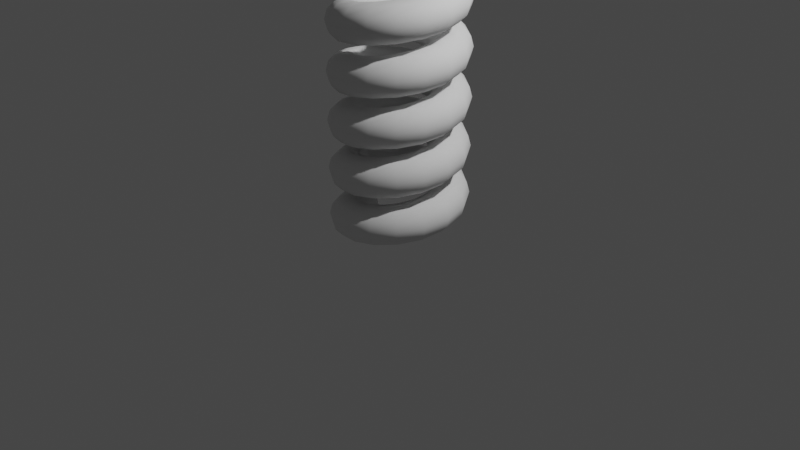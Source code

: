 # Source: 014_004.blend  (saved by Blender 2.80.59; exported with 4.5.12 LTS)
import bpy
from mathutils import Matrix  # noqa: F401  (used for matrix-valued properties, if any)

bpy.ops.wm.read_factory_settings(use_empty=True)
scene = bpy.context.scene
scene.name = 'Scene'

# ---- collections
col_collection = bpy.data.collections.new('Collection'); scene.collection.children.link(col_collection)

# ---- world
world_world = bpy.data.worlds.new('World'); scene.world = world_world
world_world.use_nodes = True; world_world.node_tree.nodes.clear()
_N = world_world.node_tree.nodes; _L = world_world.node_tree.links
n0 = _N.new('ShaderNodeOutputWorld'); n0.name = 'World Output'; n0.location = (300, 300)
n1 = _N.new('ShaderNodeBackground'); n1.name = 'Background'; n1.location = (10, 300)
n1.inputs[0].default_value = (0.05088, 0.05088, 0.05088, 1.0)
_L.new(n1.outputs[0], n0.inputs[0])
n0.is_active_output = True
world_world.color = (0.05088, 0.05088, 0.05088)
world_world.use_sun_shadow = False
world_world.sun_shadow_jitter_overblur = 0.0

# ---- cameras
cam_camera = bpy.data.cameras.new('Camera')
cam_camera.clip_end = 100.0
cam_camera.ortho_scale = 7.314
cam_camera.dof.focus_distance = 0.0
cam_camera.dof.aperture_fstop = 128.0

# ---- lights
light_light = bpy.data.lights.new('Light', 'POINT')
light_light.transmission_factor = 0.0
light_light.cutoff_distance = 30.0
light_light.energy = 1000.0
light_light.shadow_buffer_clip_start = 1.001
light_light.shadow_soft_size = 0.1
light_light.shadow_maximum_resolution = 0.006
light_light.use_absolute_resolution = True

# ---- meshes
me_x = bpy.data.meshes.new('円')
me_x.from_pydata([(0.0, -8.742e-09, 0.2), (-0.1, -7.571e-09, 0.1732), (-0.1732, -4.371e-09, 0.1), (-0.2, 3.821e-16, -8.742e-09), (-0.1732, 4.371e-09, -0.1), (-0.1, 7.571e-09, -0.1732), (-3.02e-08, 8.742e-09, -0.2), (0.1, 7.571e-09, -0.1732), (0.1732, 4.371e-09, -0.1), (0.2, 4.064e-15, -9.298e-08), (0.1732, -4.371e-09, 0.1), (0.1, -7.571e-09, 0.1732)], [(1, 0), (2, 1), (3, 2), (4, 3), (5, 4), (6, 5), (7, 6), (8, 7), (9, 8), (10, 9), (11, 10), (0, 11)], [])
_uv = me_x.uv_layers.new(name='UVマップ')
_uv.uv.foreach_set('vector', [])
me_x.use_remesh_preserve_volume = False
me_x.use_remesh_preserve_attributes = False
me_x.use_mirror_vertex_groups = False
me_x.update()

# ---- objects
ob_light = bpy.data.objects.new('Light', light_light)
ob_camera = bpy.data.objects.new('Camera', cam_camera)
ob_x = bpy.data.objects.new('円', me_x)
ob_x_1 = bpy.data.objects.new('エンプティ', None)

# ---- transforms, parenting, visibility, modifiers, constraints
ob_light.location = (4.076, 1.005, 5.904)
ob_light.rotation_euler = (0.6503, 0.05522, 1.866)
ob_light.lock_rotations_4d = False
ob_light.empty_display_type = 'ARROWS'
ob_light.color = (0.0, 0.0, 0.0, 0.0)
ob_light.lineart.crease_threshold = 0.0
ob_camera.location = (7.359, -6.926, 4.958)
ob_camera.rotation_euler = (1.109, 0.0, 0.8149)
ob_camera.lock_rotations_4d = False
ob_camera.empty_display_type = 'ARROWS'
ob_camera.color = (0.0, 0.0, 0.0, 0.0)
ob_camera.display_type = 'WIRE'
ob_camera.lineart.crease_threshold = 0.0
ob_x.location = (-0.5, 0.0, 0.0)
ob_x.lineart.crease_threshold = 0.0
_m = ob_x.modifiers.new('スクリュー', 'SCREW')
_m.object = ob_x_1
_m.iterations = 5
_m.screw_offset = 0.5
ob_x_1.parent = ob_x
ob_x_1.matrix_parent_inverse = Matrix(((1.0, -0.0, 0.0, 0.5), (-0.0, 1.0, -0.0, 0.0), (0.0, 0.0, 1.0, -0.0), (-0.0, 0.0, -0.0, 1.0)))
ob_x_1.location = (0.0, 0.0, 0.0)
ob_x_1.lineart.crease_threshold = 0.0

# ---- collection membership
col_collection.objects.link(ob_light)
col_collection.objects.link(ob_camera)
col_collection.objects.link(ob_x)
col_collection.objects.link(ob_x_1)

# ---- scene / render settings (as saved in the file)
scene.camera = ob_camera
scene.frame_start = 1; scene.frame_end = 250; scene.frame_set(1)
scene.render.engine = 'BLENDER_EEVEE_NEXT'
scene.cycles.use_denoising = False
scene.cycles.samples = 128
scene.cycles.sampling_pattern = 'TABULATED_SOBOL'
scene.cycles.use_adaptive_sampling = False
scene.cycles.use_light_tree = False
scene.view_settings.view_transform = 'Filmic'
bpy.context.view_layer.update()
